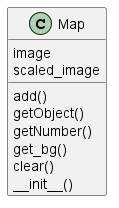

The diagram above was rendered by PlantUML. Its source (embedded in the PNG):
@startuml
class Map {
    add()
    getObject()
    getNumber()
    get_bg()
    clear()
        image
    scaled_image
    __init__()
}
@enduml